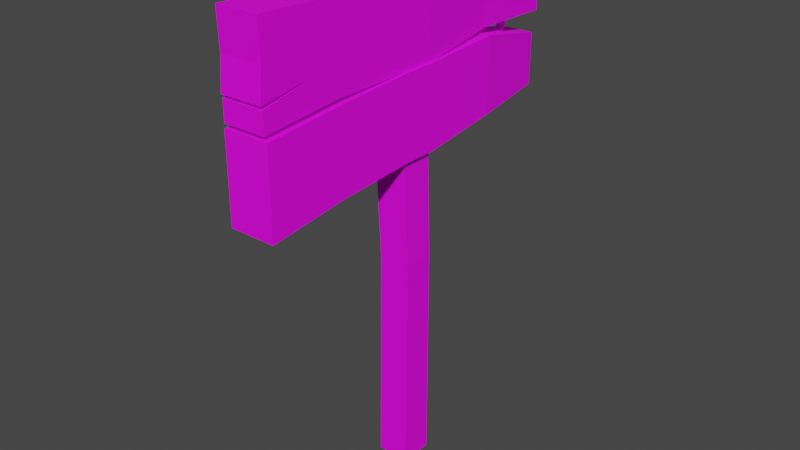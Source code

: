 # Source: signpost.blend  (saved by Blender 2.83.19; exported with 4.5.12 LTS)
import bpy
from mathutils import Matrix  # noqa: F401  (used for matrix-valued properties, if any)

bpy.ops.wm.read_factory_settings(use_empty=True)
scene = bpy.context.scene
scene.name = 'Scene'

# ---- collections
col_collection = bpy.data.collections.new('Collection'); scene.collection.children.link(col_collection)

# ---- images (referenced by path relative to the original .blend; pixels are not part of the script)
import os
ASSET_DIR = os.environ.get("B2B_ASSET_DIR", "")  # directory of the original .blend (textures are referenced by path, not embedded)
HERE = os.path.dirname(os.path.abspath(__file__))  # packed textures are extracted next to this script under _unpacked/

def load_image(name, relpath, width, height, colorspace="sRGB"):
    """Load a texture the original file referenced (path relative to the .blend, or extracted next to this script)."""
    p = next((c for c in (os.path.join(HERE, relpath), os.path.join(ASSET_DIR, relpath)) if relpath and os.path.exists(c)), "")
    if p:
        img = bpy.data.images.load(p, check_existing=True)
        img.name = name
    else:  # same state as the original file: an image datablock whose file is absent (Cycles renders it pink)
        img = bpy.data.images.new(name, width, height)
        img.source = "FILE"
        img.filepath = "//" + (relpath or name)
    img.colorspace_settings.name = colorspace
    return img
img_new_pallete_png = load_image('new_pallete.png', 'new_pallete.png', 1024, 1024, 'sRGB')

# ---- materials (node trees are filled in below, after node groups)
mat_material = bpy.data.materials.new('Material')
mat_material.alpha_threshold = 0.0
mat_material.use_transparent_shadow = False
mat_material.line_color = (0.0, 0.0, 0.0, 1.0)

# ---- material node trees
mat_material.use_nodes = True; mat_material.node_tree.nodes.clear()
_N = mat_material.node_tree.nodes; _L = mat_material.node_tree.links
n0 = _N.new('ShaderNodeOutputMaterial'); n0.name = 'Material Output'; n0.location = (300, 300)
n1 = _N.new('ShaderNodeBsdfPrincipled'); n1.name = 'Principled BSDF'; n1.location = (10, 300)
n1.distribution = 'GGX'
n1.subsurface_method = 'BURLEY'
n1.inputs[2].default_value = 0.85
n1.inputs[3].default_value = 1.45
n1.inputs[13].default_value = 0.21
n1.inputs[27].default_value = (0.0, 0.0, 0.0, 1.0)
n1.inputs[28].default_value = 1.0
n2 = _N.new('ShaderNodeTexImage'); n2.name = 'Image Texture'; n2.location = (-280, 280)
n2.image = img_new_pallete_png
_L.new(n1.outputs[0], n0.inputs[0])
_L.new(n2.outputs[0], n1.inputs[0])
n0.is_active_output = True

# ---- world
world_world = bpy.data.worlds.new('World'); scene.world = world_world
world_world.use_nodes = True; world_world.node_tree.nodes.clear()
_N = world_world.node_tree.nodes; _L = world_world.node_tree.links
n0 = _N.new('ShaderNodeOutputWorld'); n0.name = 'World Output'; n0.location = (300, 300)
n1 = _N.new('ShaderNodeBackground'); n1.name = 'Background'; n1.location = (10, 300)
n1.inputs[0].default_value = (0.05088, 0.05088, 0.05088, 1.0)
_L.new(n1.outputs[0], n0.inputs[0])
n0.is_active_output = True
world_world.color = (0.05088, 0.05088, 0.05088)
world_world.use_sun_shadow = False
world_world.sun_shadow_jitter_overblur = 0.0

# ---- meshes
me_cube = bpy.data.meshes.new('Cube')
me_cube.from_pydata([(0.2, 0.1598, 2.0), (0.2299, 0.1686, 0.7417), (0.2, -0.2402, 2.0), (0.2299, -0.2163, 0.7417), (-0.2, 0.1598, 2.0), (-0.1551, 0.1686, 0.7417), (-0.2, -0.2402, 2.0), (-0.1551, -0.2163, 0.7417), (0.2, 0.2, -2.0), (0.2, -0.2, -2.0), (-0.2, 0.2, -2.0), (-0.2, -0.2, -2.0), (0.2, 0.1598, 3.0), (0.2, -0.2402, 3.0), (-0.2, 0.1598, 3.0), (-0.2, -0.2402, 3.0), (0.2, 0.1598, 4.0), (0.2, -0.2402, 4.0), (-0.2, 0.1598, 4.0), (-0.2, -0.2402, 4.0), (0.2, -1.24, 3.0), (-0.2, -1.24, 3.0), (0.2, -1.24, 4.0), (-0.2, -1.24, 4.0), (0.2, -2.24, 2.923), (-0.2, -2.24, 2.923), (0.2, -2.24, 4.052), (-0.2, -2.24, 4.052), (0.2, -1.24, 1.946), (-0.2, -1.24, 1.946), (0.2, -1.24, 2.946), (-0.2, -1.24, 2.946), (0.2069, -2.24, 1.836), (-0.2069, -2.24, 1.836), (0.2069, -2.24, 2.871), (-0.2069, -2.24, 2.871), (-0.2, 1.16, 2.126), (0.2, 1.16, 2.126), (-0.1211, 1.501, 2.986), (0.1206, 1.501, 2.986), (-0.1193, 2.16, 2.19), (0.1121, 2.16, 2.19), (-0.05192, 1.901, 2.888), (0.04516, 1.901, 2.888), (-0.1639, 1.16, 3.127), (0.1639, 1.16, 3.127), (-0.1639, 1.16, 3.946), (0.1639, 1.16, 3.946), (-0.1712, 2.16, 3.107), (0.1712, 2.16, 3.107), (-0.1712, 2.16, 3.963), (0.1712, 2.16, 3.963), (0.2, -0.2402, 4.201), (-0.2, -0.2402, 4.201), (0.2, 0.1598, 4.201), (-0.2, 0.1598, 4.201), (0.256, 0.1601, 2.0), (0.256, -0.2399, 2.0), (0.256, 0.1601, 3.0), (0.256, -0.2399, 3.0), (0.256, -1.24, 2.946), (0.256, -1.24, 1.946), (0.2629, -2.24, 2.871), (0.2629, -2.24, 1.836), (0.256, 1.16, 2.126), (0.256, 1.16, 3.051), (0.1479, 2.16, 2.19), (0.1479, 2.16, 2.826), (0.2254, 0.1599, 3.0), (0.2254, -0.2401, 3.0), (0.2254, 0.1599, 4.0), (0.2254, -0.2401, 4.0), (0.2254, -1.24, 3.0), (0.2254, -1.24, 4.0), (0.2254, -2.24, 2.923), (0.2254, -2.24, 4.052), (0.1892, 1.16, 3.946), (0.1892, 1.16, 3.127), (0.1966, 2.16, 3.963), (0.1966, 2.16, 3.107), (-0.2961, -0.2397, 2.0), (-0.2961, 0.1603, 2.0), (-0.2961, -0.2397, 3.0), (-0.2961, 0.1603, 3.0), (-0.2961, -0.2397, 4.0), (-0.2961, 0.1603, 4.0), (-0.2961, -1.24, 3.0), (-0.2961, -1.24, 4.0), (-0.2961, -2.24, 2.923), (-0.2961, -2.24, 4.052), (-0.2961, -1.24, 1.946), (-0.2961, -1.24, 2.946), (-0.303, -2.24, 1.836), (-0.303, -2.24, 2.871), (-0.2961, 1.16, 3.051), (-0.2961, 1.16, 2.126), (-0.1808, 2.16, 2.826), (-0.1808, 2.16, 2.19), (-0.26, 1.16, 3.946), (-0.26, 1.16, 3.127), (-0.2673, 2.16, 3.963), (-0.2673, 2.16, 3.107), (-0.2, -2.255, 3.214), (0.2254, -2.255, 3.214), (-0.2961, -2.255, 3.214), (0.2, -2.255, 3.214), (-0.2, -2.225, 3.593), (0.2254, -2.225, 3.593), (-0.2961, -2.225, 3.593), (0.2, -2.225, 3.593), (-0.2961, -2.24, 3.173), (0.2254, -2.24, 3.173), (-0.2, -2.24, 3.173), (0.2, -2.24, 3.173), (-0.2001, -1.688, 3.293), (-0.2001, -1.688, 3.303), (0.2253, -1.688, 3.293), (0.2253, -1.688, 3.303), (-0.2962, -1.687, 3.293), (-0.2962, -1.687, 3.303), (0.1999, -1.688, 3.293), (0.1999, -1.688, 3.303), (-0.2, 1.16, 3.051), (0.2, 1.16, 3.051), (-0.1193, 2.16, 2.826), (0.1121, 2.16, 2.826), (-0.02455, 1.656, 2.964), (0.05408, 1.656, 2.964), (-0.01622, 1.711, 2.923), (0.04373, 1.711, 2.923), (-0.03692, 1.747, 3.062), (0.03963, 1.747, 3.062), (-0.01622, 1.761, 2.99), (0.04373, 1.761, 2.99)], [], [(124, 40, 97, 96), (3, 2, 6, 7), (7, 6, 4, 5), (3, 7, 11, 9), (1, 0, 2, 3), (5, 4, 0, 1), (10, 8, 9, 11), (7, 5, 10, 11), (1, 3, 9, 8), (5, 1, 8, 10), (21, 25, 88, 86), (12, 13, 59, 58), (33, 35, 93, 92), (13, 15, 31, 30), (16, 18, 55, 54), (15, 13, 20, 21), (25, 112, 110, 88), (17, 22, 73, 71), (4, 6, 80, 81), (13, 12, 68, 69), (40, 36, 95, 97), (17, 19, 23, 22), (25, 24, 113, 112), (21, 20, 24, 25), (51, 47, 76, 78), (22, 23, 27, 26), (32, 28, 61, 63), (0, 37, 64, 56), (6, 2, 28, 29), (48, 44, 99, 101), (33, 32, 34, 35), (30, 31, 35, 34), (122, 124, 96, 94), (29, 28, 32, 33), (2, 0, 56, 57), (14, 12, 123, 122), (0, 4, 36, 37), (28, 2, 57, 61), (41, 40, 124, 125), (42, 38, 126, 128), (29, 33, 92, 90), (37, 36, 40, 41), (19, 18, 85, 84), (18, 16, 47, 46), (12, 14, 44, 45), (22, 26, 75, 73), (49, 48, 50, 51), (45, 44, 48, 49), (49, 51, 78, 79), (46, 47, 51, 50), (54, 55, 53, 52), (17, 16, 54, 52), (18, 19, 53, 55), (19, 17, 52, 53), (57, 56, 58, 59), (61, 60, 62, 63), (57, 59, 60, 61), (65, 64, 66, 67), (58, 56, 64, 65), (41, 125, 67, 66), (37, 41, 66, 64), (34, 32, 63, 62), (13, 30, 60, 59), (123, 12, 58, 65), (125, 123, 65, 67), (30, 34, 62, 60), (69, 68, 70, 71), (69, 71, 73, 72), (116, 111, 74), (70, 68, 77, 76), (76, 77, 79, 78), (47, 16, 70, 76), (16, 17, 71, 70), (24, 20, 72, 74), (12, 45, 77, 68), (20, 13, 69, 72), (45, 49, 79, 77), (26, 109, 107, 75), (81, 80, 82, 83), (83, 82, 84, 85), (81, 83, 94, 95), (83, 85, 98, 99), (73, 117, 116, 72), (84, 82, 86, 87), (82, 80, 90, 91), (91, 90, 92, 93), (95, 94, 96, 97), (99, 98, 100, 101), (15, 21, 86, 82), (31, 15, 82, 91), (27, 23, 87, 89), (50, 48, 101, 100), (14, 122, 94, 83), (23, 19, 84, 87), (36, 4, 81, 95), (18, 46, 98, 85), (35, 31, 91, 93), (46, 50, 100, 98), (6, 29, 90, 80), (44, 14, 83, 99), (102, 105, 109, 106), (105, 102, 115, 121), (104, 102, 106, 108), (107, 109, 105, 103), (106, 109, 26, 27), (108, 106, 27, 89), (102, 104, 119, 115), (110, 112, 114, 118), (111, 113, 24, 74), (117, 121, 120, 116), (114, 120, 121, 115), (118, 114, 115, 119), (103, 117, 73, 107), (113, 111, 116, 120), (112, 113, 120, 114), (103, 105, 121, 117), (74, 72, 116), (75, 107, 73), (89, 87, 108), (108, 87, 119, 104), (87, 86, 118, 119), (110, 118, 88), (88, 118, 86), (39, 38, 122, 123), (42, 43, 125, 124), (39, 125, 43), (123, 125, 39), (127, 129, 133, 131), (43, 42, 128, 129), (39, 43, 129, 127), (38, 39, 127, 126), (130, 131, 133, 132), (126, 127, 131, 130), (128, 126, 130, 132), (129, 128, 132, 133), (42, 124, 38), (124, 122, 38)])
_uv = me_cube.uv_layers.new(name='UVMap')
_uv.uv.foreach_set('vector', [0.9377, 0.3007, 0.9377, 0.3007, 0.9377, 0.3007, 0.9377, 0.3007, 0.06409, 0.1899, 0.06409, 0.1899, 0.06409, 0.1899, 0.06409, 0.1899, 0.06409, 0.1899, 0.06409, 0.1899, 0.06409, 0.1899, 0.06409, 0.1899, 0.06409, 0.1899, 0.06409, 0.1899, 0.06409, 0.1899, 0.06409, 0.1899, 0.06409, 0.1899, 0.06409, 0.1899, 0.06409, 0.1899, 0.06409, 0.1899, 0.06409, 0.1899, 0.06409, 0.1899, 0.06409, 0.1899, 0.06409, 0.1899, 0.9377, 0.3007, 0.9377, 0.3007, 0.9377, 0.3007, 0.9377, 0.3007, 0.06409, 0.1899, 0.06409, 0.1899, 0.06409, 0.1899, 0.06409, 0.1899, 0.06409, 0.1899, 0.06409, 0.1899, 0.06409, 0.1899, 0.06409, 0.1899, 0.06409, 0.1899, 0.06409, 0.1899, 0.06409, 0.1899, 0.06409, 0.1899, 0.06409, 0.1899, 0.06409, 0.1899, 0.06409, 0.1899, 0.06409, 0.1899, 0.06409, 0.1899, 0.06409, 0.1899, 0.06409, 0.1899, 0.06409, 0.1899, 0.9377, 0.3007, 0.9377, 0.3007, 0.9377, 0.3007, 0.9377, 0.3007, 0.06409, 0.1899, 0.06409, 0.1899, 0.06409, 0.1899, 0.06409, 0.1899, 0.06409, 0.1899, 0.06409, 0.1899, 0.06409, 0.1899, 0.06409, 0.1899, 0.06409, 0.1899, 0.06409, 0.1899, 0.06409, 0.1899, 0.06409, 0.1899, 0.9377, 0.3007, 0.9377, 0.3007, 0.9377, 0.3007, 0.9377, 0.3007, 0.06409, 0.1899, 0.06409, 0.1899, 0.06409, 0.1899, 0.06409, 0.1899, 0.06409, 0.1899, 0.06409, 0.1899, 0.06409, 0.1899, 0.06409, 0.1899, 0.06409, 0.1899, 0.06409, 0.1899, 0.06409, 0.1899, 0.06409, 0.1899, 0.06409, 0.1899, 0.06409, 0.1899, 0.06409, 0.1899, 0.06409, 0.1899, 0.06409, 0.1899, 0.06409, 0.1899, 0.06409, 0.1899, 0.06409, 0.1899, 0.9377, 0.3007, 0.9377, 0.3007, 0.9377, 0.3007, 0.9377, 0.3007, 0.06409, 0.1899, 0.06409, 0.1899, 0.06409, 0.1899, 0.06409, 0.1899, 0.06409, 0.1899, 0.06409, 0.1899, 0.06409, 0.1899, 0.06409, 0.1899, 0.06409, 0.1899, 0.06409, 0.1899, 0.06409, 0.1899, 0.06409, 0.1899, 0.06409, 0.1899, 0.06409, 0.1899, 0.06409, 0.1899, 0.06409, 0.1899, 0.06409, 0.1899, 0.06409, 0.1899, 0.06409, 0.1899, 0.06409, 0.1899, 0.06409, 0.1899, 0.06409, 0.1899, 0.06409, 0.1899, 0.06409, 0.1899, 0.06409, 0.1899, 0.06409, 0.1899, 0.06409, 0.1899, 0.06409, 0.1899, 0.9377, 0.3007, 0.9377, 0.3007, 0.9377, 0.3007, 0.9377, 0.3007, 0.06409, 0.1899, 0.06409, 0.1899, 0.06409, 0.1899, 0.06409, 0.1899, 0.06409, 0.1899, 0.06409, 0.1899, 0.06409, 0.1899, 0.06409, 0.1899, 0.06409, 0.1899, 0.06409, 0.1899, 0.06409, 0.1899, 0.06409, 0.1899, 0.06409, 0.1899, 0.06409, 0.1899, 0.06409, 0.1899, 0.06409, 0.1899, 0.06409, 0.1899, 0.06409, 0.1899, 0.06409, 0.1899, 0.06409, 0.1899, 0.06409, 0.1899, 0.06409, 0.1899, 0.06409, 0.1899, 0.06409, 0.1899, 0.06409, 0.1899, 0.06409, 0.1899, 0.06409, 0.1899, 0.06409, 0.1899, 0.9377, 0.3007, 0.9377, 0.3007, 0.9377, 0.3007, 0.9377, 0.3007, 0.06409, 0.1899, 0.06409, 0.1899, 0.06409, 0.1899, 0.06409, 0.1899, 0.06409, 0.1899, 0.06409, 0.1899, 0.06409, 0.1899, 0.06409, 0.1899, 0.06409, 0.1899, 0.06409, 0.1899, 0.06409, 0.1899, 0.06409, 0.1899, 0.06409, 0.1899, 0.06409, 0.1899, 0.06409, 0.1899, 0.06409, 0.1899, 0.06409, 0.1899, 0.06409, 0.1899, 0.06409, 0.1899, 0.06409, 0.1899, 0.06409, 0.1899, 0.06409, 0.1899, 0.06409, 0.1899, 0.06409, 0.1899, 0.06409, 0.1899, 0.06409, 0.1899, 0.06409, 0.1899, 0.06409, 0.1899, 0.9377, 0.3007, 0.9377, 0.3007, 0.9377, 0.3007, 0.9377, 0.3007, 0.06409, 0.1899, 0.06409, 0.1899, 0.06409, 0.1899, 0.06409, 0.1899, 0.9377, 0.3007, 0.9377, 0.3007, 0.9377, 0.3007, 0.9377, 0.3007, 0.06409, 0.1899, 0.06409, 0.1899, 0.06409, 0.1899, 0.06409, 0.1899, 0.9377, 0.3007, 0.9377, 0.3007, 0.9377, 0.3007, 0.9377, 0.3007, 0.06409, 0.1899, 0.06409, 0.1899, 0.06409, 0.1899, 0.06409, 0.1899, 0.06409, 0.1899, 0.06409, 0.1899, 0.06409, 0.1899, 0.06409, 0.1899, 0.06409, 0.1899, 0.06409, 0.1899, 0.06409, 0.1899, 0.06409, 0.1899, 0.06409, 0.1899, 0.06409, 0.1899, 0.06409, 0.1899, 0.06409, 0.1899, 0.06409, 0.1899, 0.06409, 0.1899, 0.06409, 0.1899, 0.06409, 0.1899, 0.06409, 0.1899, 0.06409, 0.1899, 0.06409, 0.1899, 0.06409, 0.1899, 0.06409, 0.1899, 0.06409, 0.1899, 0.06409, 0.1899, 0.06409, 0.1899, 0.06409, 0.1899, 0.06409, 0.1899, 0.06409, 0.1899, 0.06409, 0.1899, 0.9377, 0.3007, 0.9377, 0.3007, 0.9377, 0.3007, 0.9377, 0.3007, 0.06409, 0.1899, 0.06409, 0.1899, 0.06409, 0.1899, 0.06409, 0.1899, 0.9377, 0.3007, 0.9377, 0.3007, 0.9377, 0.3007, 0.9377, 0.3007, 0.06409, 0.1899, 0.06409, 0.1899, 0.06409, 0.1899, 0.06409, 0.1899, 0.06409, 0.1899, 0.06409, 0.1899, 0.06409, 0.1899, 0.06409, 0.1899, 0.06409, 0.1899, 0.06409, 0.1899, 0.06409, 0.1899, 0.06409, 0.1899, 0.06409, 0.1899, 0.06409, 0.1899, 0.06409, 0.1899, 0.06409, 0.1899, 0.06409, 0.1899, 0.06409, 0.1899, 0.06409, 0.1899, 0.06409, 0.1899, 0.06409, 0.1899, 0.06409, 0.1899, 0.06409, 0.1899, 0.06409, 0.1899, 0.06409, 0.1899, 0.06409, 0.1899, 0.06409, 0.1899, 0.06409, 0.1899, 0.06409, 0.1899, 0.06409, 0.1899, 0.06409, 0.1899, 0.06409, 0.1899, 0.06409, 0.1899, 0.06409, 0.1899, 0.06409, 0.1899, 0.06409, 0.1899, 0.06409, 0.1899, 0.06409, 0.1899, 0.06409, 0.1899, 0.06409, 0.1899, 0.06409, 0.1899, 0.06409, 0.1899, 0.06409, 0.1899, 0.06409, 0.1899, 0.06409, 0.1899, 0.06409, 0.1899, 0.06409, 0.1899, 0.06409, 0.1899, 0.06409, 0.1899, 0.06409, 0.1899, 0.06409, 0.1899, 0.06409, 0.1899, 0.06409, 0.1899, 0.06409, 0.1899, 0.06409, 0.1899, 0.06409, 0.1899, 0.06409, 0.1899, 0.06409, 0.1899, 0.06409, 0.1899, 0.9377, 0.3007, 0.9377, 0.3007, 0.9377, 0.3007, 0.9377, 0.3007, 0.06409, 0.1899, 0.06409, 0.1899, 0.06409, 0.1899, 0.06409, 0.1899, 0.06409, 0.1899, 0.06409, 0.1899, 0.06409, 0.1899, 0.06409, 0.1899, 0.06409, 0.1899, 0.06409, 0.1899, 0.06409, 0.1899, 0.06409, 0.1899, 0.06409, 0.1899, 0.06409, 0.1899, 0.06409, 0.1899, 0.06409, 0.1899, 0.06409, 0.1899, 0.06409, 0.1899, 0.06409, 0.1899, 0.06409, 0.1899, 0.06409, 0.1899, 0.06409, 0.1899, 0.06409, 0.1899, 0.06409, 0.1899, 0.06409, 0.1899, 0.06409, 0.1899, 0.06409, 0.1899, 0.06409, 0.1899, 0.06409, 0.1899, 0.06409, 0.1899, 0.06409, 0.1899, 0.06409, 0.1899, 0.06409, 0.1899, 0.06409, 0.1899, 0.06409, 0.1899, 0.06409, 0.1899, 0.06409, 0.1899, 0.06409, 0.1899, 0.06409, 0.1899, 0.06409, 0.1899, 0.06409, 0.1899, 0.06409, 0.1899, 0.06409, 0.1899, 0.06409, 0.1899, 0.06409, 0.1899, 0.06409, 0.1899, 0.06409, 0.1899, 0.06409, 0.1899, 0.06409, 0.1899, 0.06409, 0.1899, 0.06409, 0.1899, 0.06409, 0.1899, 0.9377, 0.3007, 0.9377, 0.3007, 0.9377, 0.3007, 0.9377, 0.3007, 0.06409, 0.1899, 0.06409, 0.1899, 0.06409, 0.1899, 0.06409, 0.1899, 0.06409, 0.1899, 0.06409, 0.1899, 0.06409, 0.1899, 0.06409, 0.1899, 0.06409, 0.1899, 0.06409, 0.1899, 0.06409, 0.1899, 0.06409, 0.1899, 0.06409, 0.1899, 0.06409, 0.1899, 0.06409, 0.1899, 0.06409, 0.1899, 0.06409, 0.1899, 0.06409, 0.1899, 0.06409, 0.1899, 0.06409, 0.1899, 0.06409, 0.1899, 0.06409, 0.1899, 0.06409, 0.1899, 0.06409, 0.1899, 0.06409, 0.1899, 0.06409, 0.1899, 0.06409, 0.1899, 0.06409, 0.1899, 0.06409, 0.1899, 0.06409, 0.1899, 0.06409, 0.1899, 0.06409, 0.1899, 0.9377, 0.3007, 0.9377, 0.3007, 0.9377, 0.3007, 0.9377, 0.3007, 0.9155, 0.313, 0.9155, 0.313, 0.9155, 0.313, 0.9155, 0.313, 0.9377, 0.3007, 0.9377, 0.3007, 0.9377, 0.3007, 0.9377, 0.3007, 0.9377, 0.3007, 0.9377, 0.3007, 0.9377, 0.3007, 0.9377, 0.3007, 0.9377, 0.3007, 0.9377, 0.3007, 0.9377, 0.3007, 0.9377, 0.3007, 0.9377, 0.3007, 0.9377, 0.3007, 0.9377, 0.3007, 0.9377, 0.3007, 0.9155, 0.313, 0.9155, 0.313, 0.9155, 0.313, 0.9155, 0.313, 0.9155, 0.313, 0.9155, 0.313, 0.9155, 0.313, 0.9155, 0.313, 0.9377, 0.3007, 0.9377, 0.3007, 0.9377, 0.3007, 0.9377, 0.3007, 0.06409, 0.1899, 0.06409, 0.1899, 0.06409, 0.1899, 0.06409, 0.1899, 0.06409, 0.1899, 0.06409, 0.1899, 0.06409, 0.1899, 0.06409, 0.1899, 0.06409, 0.1899, 0.06409, 0.1899, 0.06409, 0.1899, 0.06409, 0.1899, 0.06409, 0.1899, 0.06409, 0.1899, 0.06409, 0.1899, 0.06409, 0.1899, 0.9155, 0.313, 0.9155, 0.313, 0.9155, 0.313, 0.9155, 0.313, 0.9155, 0.313, 0.9155, 0.313, 0.9155, 0.313, 0.9155, 0.313, 0.9155, 0.313, 0.9155, 0.313, 0.9155, 0.313, 0.9155, 0.313, 0.06409, 0.1899, 0.06409, 0.1899, 0.06409, 0.1899, 0.06409, 0.1899, 0.06409, 0.1899, 0.06409, 0.1899, 0.06409, 0.1899, 0.06409, 0.1899, 0.06409, 0.1899, 0.06409, 0.1899, 0.06409, 0.1899, 0.06409, 0.1899, 0.06409, 0.1899, 0.06409, 0.1899, 0.06409, 0.1899, 0.06409, 0.1899, 0.06409, 0.1899, 0.06409, 0.1899, 0.06409, 0.1899, 0.06409, 0.1899, 0.06409, 0.1899, 0.06409, 0.1899, 0.06409, 0.1899, 0.06409, 0.1899, 0.06409, 0.1899, 0.06409, 0.1899, 0.06409, 0.1899, 0.06409, 0.1899, 0.06409, 0.1899, 0.06409, 0.1899, 0.06409, 0.1899, 0.06409, 0.1899, 0.06409, 0.1899, 0.06409, 0.1899, 0.06409, 0.1899, 0.06409, 0.1899, 0.06409, 0.1899, 0.06409, 0.1899, 0.06409, 0.1899, 0.06409, 0.1899, 0.06409, 0.1899, 0.06409, 0.1899, 0.06409, 0.1899, 0.06409, 0.1899, 0.06409, 0.1899, 0.06409, 0.1899, 0.06409, 0.1899, 0.06409, 0.1899, 0.06409, 0.1899, 0.06409, 0.1899, 0.06409, 0.1899, 0.06409, 0.1899, 0.06409, 0.1899, 0.9475, 0.3007, 0.9475, 0.3007, 0.9475, 0.3007, 0.9475, 0.3007, 0.06409, 0.1899, 0.06409, 0.1899, 0.06409, 0.1899, 0.06409, 0.1899, 0.06409, 0.1899, 0.06409, 0.1899, 0.06409, 0.1899, 0.06409, 0.1899, 0.06409, 0.1899, 0.06409, 0.1899, 0.06409, 0.1899, 0.06409, 0.1899, 0.06409, 0.1899, 0.06409, 0.1899, 0.06409, 0.1899, 0.06409, 0.1899, 0.06409, 0.1899, 0.06409, 0.1899])
me_cube.materials.append(mat_material)
me_cube.use_remesh_preserve_volume = False
me_cube.use_remesh_preserve_attributes = False
me_cube.use_mirror_vertex_groups = False
me_cube.update()

# ---- objects
ob_cube = bpy.data.objects.new('Cube', me_cube)

# ---- transforms, parenting, visibility, modifiers, constraints
ob_cube.location = (0.0, 0.0, 0.0)
ob_cube.lock_rotations_4d = False
ob_cube.empty_display_type = 'ARROWS'
ob_cube.lineart.crease_threshold = 0.0

# ---- collection membership
col_collection.objects.link(ob_cube)

# ---- scene / render settings (as saved in the file)
scene.frame_start = 1; scene.frame_end = 250; scene.frame_set(1)
scene.render.engine = 'BLENDER_EEVEE_NEXT'
scene.cycles.use_denoising = False
scene.cycles.samples = 128
scene.cycles.sampling_pattern = 'TABULATED_SOBOL'
scene.cycles.use_adaptive_sampling = False
scene.cycles.use_light_tree = False
scene.view_settings.view_transform = 'Filmic'
bpy.context.view_layer.update()

# ---- added for rendering (the .blend has no active camera and no usable light): camera, sun
cam_auto = bpy.data.cameras.new('AutoCamera')
cam_auto.lens = 50.0
cam_auto.sensor_width = 36.0
cam_auto.clip_end = 1000.0
ob_auto_camera = bpy.data.objects.new('AutoCamera', cam_auto)
scene.collection.objects.link(ob_auto_camera)
ob_auto_camera.location = (7.04283, -8.52293, 6.75097)
ob_auto_camera.rotation_euler = (1.09748, -7.21219e-08, 0.694738)
scene.camera = ob_auto_camera
light_auto_sun = bpy.data.lights.new('AutoSun', 'SUN')
light_auto_sun.energy = 3.0
light_auto_sun.angle = 0.0523599
ob_auto_sun = bpy.data.objects.new('AutoSun', light_auto_sun)
scene.collection.objects.link(ob_auto_sun)
ob_auto_sun.rotation_euler = (0.872665, 0.174533, 0.523599)
bpy.context.view_layer.update()

